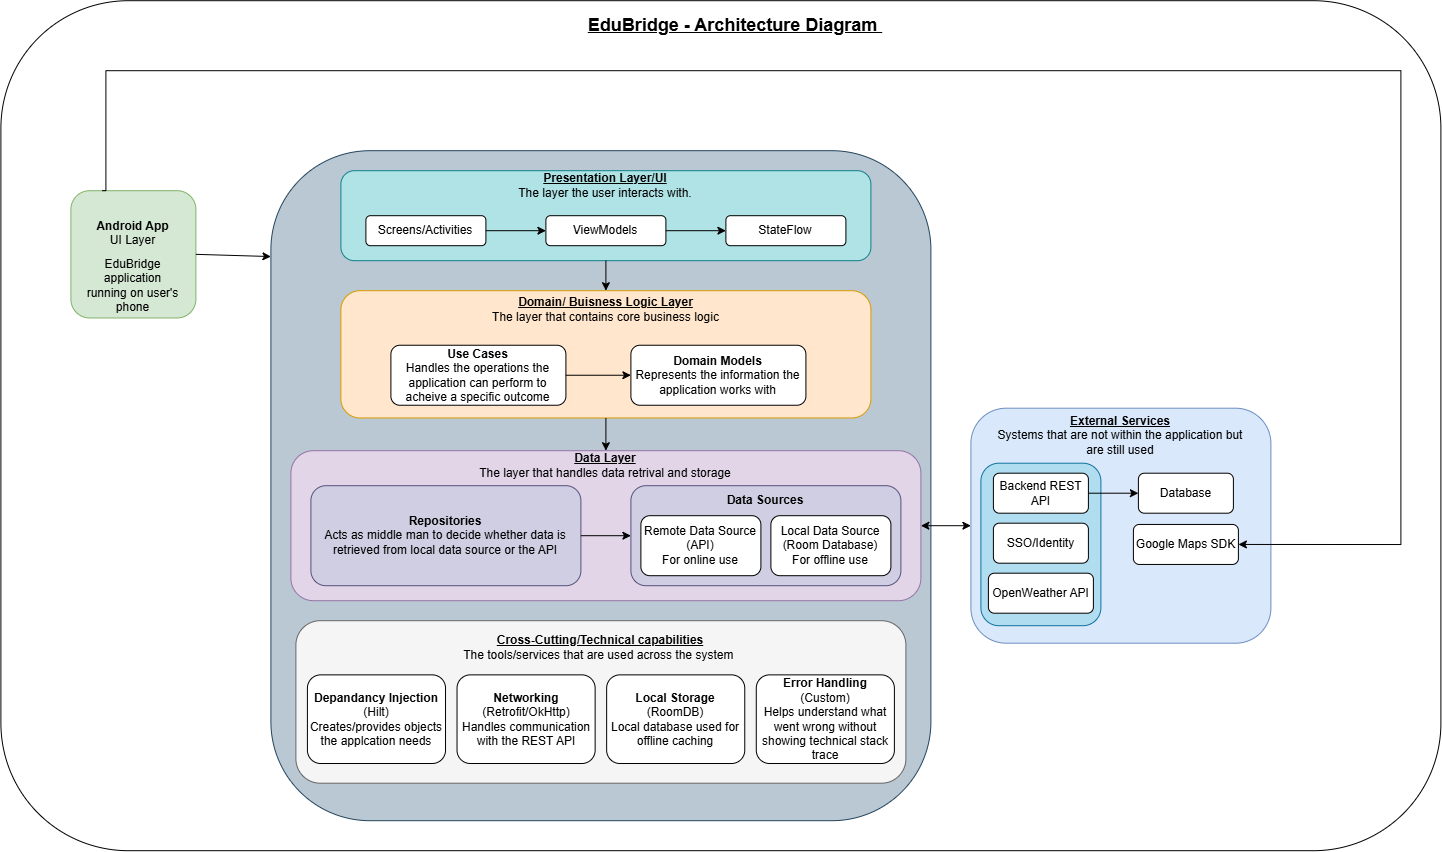

The diagram above was exported from draw.io. Its source (the exported page's mxGraphModel, read from the mxfile embedded in the PNG):
<mxGraphModel dx="3184" dy="2627" grid="1" gridSize="10" guides="1" tooltips="1" connect="1" arrows="1" fold="1" page="1" pageScale="1" pageWidth="827" pageHeight="1169" math="0" shadow="0">
  <root>
    <mxCell id="0" />
    <mxCell id="1" parent="0" />
    <mxCell id="IRs6Rq_9DtcsL5w9ulR6-66" parent="1" style="rounded=1;whiteSpace=wrap;html=1;" value="" vertex="1">
      <mxGeometry height="850" width="1440" x="-120" y="-60" as="geometry" />
    </mxCell>
    <mxCell id="IRs6Rq_9DtcsL5w9ulR6-1" parent="1" style="rounded=1;whiteSpace=wrap;html=1;fillColor=#bac8d3;strokeColor=#23445d;" value="" vertex="1">
      <mxGeometry height="670" width="660" x="150" y="90" as="geometry" />
    </mxCell>
    <mxCell id="IRs6Rq_9DtcsL5w9ulR6-14" parent="1" style="rounded=1;whiteSpace=wrap;html=1;fillColor=#d5e8d4;strokeColor=#82b366;" value="&lt;b&gt;Android App&lt;/b&gt;&lt;div&gt;UI Layer&lt;/div&gt;&lt;div&gt;&lt;br&gt;&lt;/div&gt;&lt;div style=&quot;&quot;&gt;&lt;br&gt;&lt;/div&gt;&lt;div style=&quot;&quot;&gt;&lt;br&gt;&lt;/div&gt;" vertex="1">
      <mxGeometry height="127.27" width="125" x="-50" y="130" as="geometry" />
    </mxCell>
    <mxCell id="IRs6Rq_9DtcsL5w9ulR6-19" connectable="0" parent="1" style="group" value="" vertex="1">
      <mxGeometry height="90" width="530" x="220" y="110" as="geometry" />
    </mxCell>
    <mxCell id="IRs6Rq_9DtcsL5w9ulR6-2" parent="IRs6Rq_9DtcsL5w9ulR6-19" style="rounded=1;whiteSpace=wrap;html=1;fillColor=#b0e3e6;strokeColor=#0e8088;" value="" vertex="1">
      <mxGeometry height="90" width="530" as="geometry" />
    </mxCell>
    <mxCell id="IRs6Rq_9DtcsL5w9ulR6-5" parent="IRs6Rq_9DtcsL5w9ulR6-19" style="text;html=1;whiteSpace=wrap;strokeColor=none;fillColor=none;align=center;verticalAlign=middle;rounded=0;" value="&lt;b&gt;&lt;u&gt;Presentation Layer/UI&lt;/u&gt;&lt;/b&gt;&lt;div&gt;The layer the user interacts with.&lt;/div&gt;" vertex="1">
      <mxGeometry height="30" width="200" x="165" as="geometry" />
    </mxCell>
    <mxCell id="IRs6Rq_9DtcsL5w9ulR6-6" parent="IRs6Rq_9DtcsL5w9ulR6-19" style="rounded=1;whiteSpace=wrap;html=1;" value="Screens/Activities" vertex="1">
      <mxGeometry height="30" width="120" x="25" y="45" as="geometry" />
    </mxCell>
    <mxCell id="IRs6Rq_9DtcsL5w9ulR6-7" parent="IRs6Rq_9DtcsL5w9ulR6-19" style="rounded=1;whiteSpace=wrap;html=1;" value="ViewModels" vertex="1">
      <mxGeometry height="30" width="120" x="205" y="45" as="geometry" />
    </mxCell>
    <mxCell id="IRs6Rq_9DtcsL5w9ulR6-8" parent="IRs6Rq_9DtcsL5w9ulR6-19" style="rounded=1;whiteSpace=wrap;html=1;" value="StateFlow" vertex="1">
      <mxGeometry height="30" width="120" x="385" y="45" as="geometry" />
    </mxCell>
    <mxCell id="IRs6Rq_9DtcsL5w9ulR6-56" edge="1" parent="IRs6Rq_9DtcsL5w9ulR6-19" source="IRs6Rq_9DtcsL5w9ulR6-6" style="endArrow=classic;html=1;rounded=0;exitX=1;exitY=0.5;exitDx=0;exitDy=0;entryX=0;entryY=0.5;entryDx=0;entryDy=0;" target="IRs6Rq_9DtcsL5w9ulR6-7" value="">
      <mxGeometry height="50" relative="1" width="50" as="geometry">
        <mxPoint x="800" y="130" as="sourcePoint" />
        <mxPoint x="850" y="80" as="targetPoint" />
      </mxGeometry>
    </mxCell>
    <mxCell id="IRs6Rq_9DtcsL5w9ulR6-57" edge="1" parent="IRs6Rq_9DtcsL5w9ulR6-19" source="IRs6Rq_9DtcsL5w9ulR6-7" style="endArrow=classic;html=1;rounded=0;exitX=1;exitY=0.5;exitDx=0;exitDy=0;entryX=0;entryY=0.5;entryDx=0;entryDy=0;" target="IRs6Rq_9DtcsL5w9ulR6-8" value="">
      <mxGeometry height="50" relative="1" width="50" as="geometry">
        <mxPoint x="640" y="130" as="sourcePoint" />
        <mxPoint x="690" y="80" as="targetPoint" />
      </mxGeometry>
    </mxCell>
    <mxCell id="IRs6Rq_9DtcsL5w9ulR6-20" connectable="0" parent="1" style="group" value="" vertex="1">
      <mxGeometry height="140" width="530" x="220" y="230" as="geometry" />
    </mxCell>
    <mxCell id="IRs6Rq_9DtcsL5w9ulR6-4" parent="IRs6Rq_9DtcsL5w9ulR6-20" style="rounded=1;whiteSpace=wrap;html=1;fillColor=#ffe6cc;strokeColor=#d79b00;" value="" vertex="1">
      <mxGeometry height="127.27272727272727" width="530" as="geometry" />
    </mxCell>
    <mxCell id="IRs6Rq_9DtcsL5w9ulR6-10" parent="IRs6Rq_9DtcsL5w9ulR6-20" style="text;html=1;whiteSpace=wrap;strokeColor=none;fillColor=none;align=center;verticalAlign=middle;rounded=0;" value="&lt;b&gt;&lt;u&gt;Domain/ Buisness Logic Layer&lt;/u&gt;&lt;/b&gt;&lt;div&gt;The layer that contains core business logic&lt;/div&gt;" vertex="1">
      <mxGeometry height="38.18" width="235" x="147.5" as="geometry" />
    </mxCell>
    <mxCell id="IRs6Rq_9DtcsL5w9ulR6-12" parent="IRs6Rq_9DtcsL5w9ulR6-20" style="rounded=1;whiteSpace=wrap;html=1;" value="&lt;b&gt;Use Cases&lt;/b&gt;&lt;div&gt;Handles the operations the application can perform to acheive a specific outcome&lt;/div&gt;" vertex="1">
      <mxGeometry height="60" width="175" x="50" y="54.54" as="geometry" />
    </mxCell>
    <mxCell id="IRs6Rq_9DtcsL5w9ulR6-13" parent="IRs6Rq_9DtcsL5w9ulR6-20" style="rounded=1;whiteSpace=wrap;html=1;" value="&lt;b&gt;Domain Models&lt;/b&gt;&lt;div&gt;Represents the information the application works with&lt;/div&gt;" vertex="1">
      <mxGeometry height="60" width="175" x="290" y="54.54" as="geometry" />
    </mxCell>
    <mxCell id="IRs6Rq_9DtcsL5w9ulR6-58" edge="1" parent="IRs6Rq_9DtcsL5w9ulR6-20" source="IRs6Rq_9DtcsL5w9ulR6-12" style="endArrow=classic;html=1;rounded=0;exitX=1;exitY=0.5;exitDx=0;exitDy=0;entryX=0;entryY=0.5;entryDx=0;entryDy=0;" target="IRs6Rq_9DtcsL5w9ulR6-13" value="">
      <mxGeometry height="50" relative="1" width="50" as="geometry">
        <mxPoint x="650" y="20" as="sourcePoint" />
        <mxPoint x="700" y="-30" as="targetPoint" />
      </mxGeometry>
    </mxCell>
    <mxCell id="IRs6Rq_9DtcsL5w9ulR6-25" connectable="0" parent="1" style="group" value="" vertex="1">
      <mxGeometry height="150" width="630" x="170" y="390" as="geometry" />
    </mxCell>
    <mxCell id="IRs6Rq_9DtcsL5w9ulR6-3" parent="IRs6Rq_9DtcsL5w9ulR6-25" style="rounded=1;whiteSpace=wrap;html=1;fillColor=#e1d5e7;strokeColor=#9673a6;" value="" vertex="1">
      <mxGeometry height="150" width="630" as="geometry" />
    </mxCell>
    <mxCell id="IRs6Rq_9DtcsL5w9ulR6-11" parent="IRs6Rq_9DtcsL5w9ulR6-25" style="text;html=1;whiteSpace=wrap;strokeColor=none;fillColor=none;align=center;verticalAlign=middle;rounded=0;" value="&lt;b&gt;&lt;u&gt;Data Layer&lt;/u&gt;&lt;/b&gt;&lt;div&gt;The layer that handles data retrival and storage&lt;/div&gt;" vertex="1">
      <mxGeometry height="30" width="300" x="165" as="geometry" />
    </mxCell>
    <mxCell id="IRs6Rq_9DtcsL5w9ulR6-23" parent="IRs6Rq_9DtcsL5w9ulR6-25" style="rounded=1;whiteSpace=wrap;html=1;fillColor=#d0cee2;strokeColor=#56517e;" value="&lt;b&gt;Repositories&lt;/b&gt;&lt;div&gt;Acts as middle man to decide whether data is retrieved from local data source or the API&lt;/div&gt;" vertex="1">
      <mxGeometry height="100" width="270" x="20" y="35" as="geometry" />
    </mxCell>
    <mxCell id="IRs6Rq_9DtcsL5w9ulR6-24" connectable="0" parent="IRs6Rq_9DtcsL5w9ulR6-25" style="group" value="" vertex="1">
      <mxGeometry height="100" width="270" x="340" y="35" as="geometry" />
    </mxCell>
    <mxCell id="IRs6Rq_9DtcsL5w9ulR6-15" parent="IRs6Rq_9DtcsL5w9ulR6-24" style="rounded=1;whiteSpace=wrap;html=1;fillColor=#d0cee2;strokeColor=#56517e;" value="" vertex="1">
      <mxGeometry height="100" width="270" as="geometry" />
    </mxCell>
    <mxCell id="IRs6Rq_9DtcsL5w9ulR6-16" parent="IRs6Rq_9DtcsL5w9ulR6-24" style="rounded=1;whiteSpace=wrap;html=1;" value="Remote Data Source&lt;div&gt;(API)&lt;/div&gt;&lt;div&gt;For online use&lt;/div&gt;" vertex="1">
      <mxGeometry height="60" width="120" x="10" y="30" as="geometry" />
    </mxCell>
    <mxCell id="IRs6Rq_9DtcsL5w9ulR6-21" parent="IRs6Rq_9DtcsL5w9ulR6-24" style="rounded=1;whiteSpace=wrap;html=1;" value="Local Data Source&lt;div&gt;(Room Database)&lt;/div&gt;&lt;div&gt;For offline use&lt;/div&gt;" vertex="1">
      <mxGeometry height="60" width="120" x="140" y="30" as="geometry" />
    </mxCell>
    <mxCell id="IRs6Rq_9DtcsL5w9ulR6-22" parent="IRs6Rq_9DtcsL5w9ulR6-24" style="text;html=1;whiteSpace=wrap;strokeColor=none;fillColor=none;align=center;verticalAlign=middle;rounded=0;" value="&lt;b&gt;Data Sources&lt;/b&gt;" vertex="1">
      <mxGeometry height="30" width="80" x="95" as="geometry" />
    </mxCell>
    <mxCell id="IRs6Rq_9DtcsL5w9ulR6-59" edge="1" parent="IRs6Rq_9DtcsL5w9ulR6-25" source="IRs6Rq_9DtcsL5w9ulR6-23" style="endArrow=classic;html=1;rounded=0;exitX=1;exitY=0.5;exitDx=0;exitDy=0;entryX=0;entryY=0.5;entryDx=0;entryDy=0;" target="IRs6Rq_9DtcsL5w9ulR6-15" value="">
      <mxGeometry height="50" relative="1" width="50" as="geometry">
        <mxPoint x="840" y="-140" as="sourcePoint" />
        <mxPoint x="890" y="-190" as="targetPoint" />
      </mxGeometry>
    </mxCell>
    <mxCell id="IRs6Rq_9DtcsL5w9ulR6-40" connectable="0" parent="1" style="group" value="" vertex="1">
      <mxGeometry height="235" width="300" x="850" y="347.5" as="geometry" />
    </mxCell>
    <mxCell id="IRs6Rq_9DtcsL5w9ulR6-26" parent="IRs6Rq_9DtcsL5w9ulR6-40" style="rounded=1;whiteSpace=wrap;html=1;fillColor=#dae8fc;strokeColor=#6c8ebf;" value="&lt;div&gt;&lt;br&gt;&lt;/div&gt;" vertex="1">
      <mxGeometry height="235" width="300" as="geometry" />
    </mxCell>
    <mxCell id="IRs6Rq_9DtcsL5w9ulR6-27" parent="IRs6Rq_9DtcsL5w9ulR6-40" style="text;html=1;whiteSpace=wrap;strokeColor=none;fillColor=none;align=center;verticalAlign=middle;rounded=0;" value="&lt;b&gt;&lt;u&gt;External Services&lt;/u&gt;&lt;/b&gt;&lt;div&gt;Systems that are not within the application but are still used&lt;/div&gt;" vertex="1">
      <mxGeometry height="30" width="250" x="25" y="12.5" as="geometry" />
    </mxCell>
    <mxCell id="IRs6Rq_9DtcsL5w9ulR6-32" parent="IRs6Rq_9DtcsL5w9ulR6-40" style="rounded=1;whiteSpace=wrap;html=1;" value="Google Maps SDK" vertex="1">
      <mxGeometry height="40" width="105" x="162.5" y="116.25" as="geometry" />
    </mxCell>
    <mxCell id="IRs6Rq_9DtcsL5w9ulR6-37" connectable="0" parent="IRs6Rq_9DtcsL5w9ulR6-40" style="group" value="" vertex="1">
      <mxGeometry height="162.5" width="120" x="10" y="55" as="geometry" />
    </mxCell>
    <mxCell id="IRs6Rq_9DtcsL5w9ulR6-34" parent="IRs6Rq_9DtcsL5w9ulR6-37" style="rounded=1;whiteSpace=wrap;html=1;fillColor=#b1ddf0;strokeColor=#10739e;" value="" vertex="1">
      <mxGeometry height="162.5" width="120" as="geometry" />
    </mxCell>
    <mxCell id="IRs6Rq_9DtcsL5w9ulR6-17" parent="IRs6Rq_9DtcsL5w9ulR6-37" style="rounded=1;whiteSpace=wrap;html=1;" value="Backend REST API" vertex="1">
      <mxGeometry height="40" width="95" x="12.5" y="10" as="geometry" />
    </mxCell>
    <mxCell id="IRs6Rq_9DtcsL5w9ulR6-30" parent="IRs6Rq_9DtcsL5w9ulR6-37" style="rounded=1;whiteSpace=wrap;html=1;" value="SSO/Identity" vertex="1">
      <mxGeometry height="40" width="95" x="12.5" y="60" as="geometry" />
    </mxCell>
    <mxCell id="IRs6Rq_9DtcsL5w9ulR6-33" parent="IRs6Rq_9DtcsL5w9ulR6-37" style="rounded=1;whiteSpace=wrap;html=1;" value="OpenWeather API" vertex="1">
      <mxGeometry height="40" width="105" x="7.5" y="110" as="geometry" />
    </mxCell>
    <mxCell id="IRs6Rq_9DtcsL5w9ulR6-60" edge="1" parent="IRs6Rq_9DtcsL5w9ulR6-40" source="IRs6Rq_9DtcsL5w9ulR6-17" style="endArrow=classic;html=1;rounded=0;exitX=1;exitY=0.5;exitDx=0;exitDy=0;entryX=0;entryY=0.5;entryDx=0;entryDy=0;" target="IRs6Rq_9DtcsL5w9ulR6-28" value="">
      <mxGeometry height="50" relative="1" width="50" as="geometry">
        <mxPoint x="150" y="-67.5" as="sourcePoint" />
        <mxPoint x="170" y="82.5" as="targetPoint" />
      </mxGeometry>
    </mxCell>
    <mxCell id="IRs6Rq_9DtcsL5w9ulR6-28" parent="IRs6Rq_9DtcsL5w9ulR6-40" style="rounded=1;whiteSpace=wrap;html=1;" value="Database&lt;span style=&quot;color: rgba(0, 0, 0, 0); font-family: monospace; font-size: 0px; text-align: start; white-space: nowrap;&quot;&gt;%3CmxGraphModel%3E%3Croot%3E%3CmxCell%20id%3D%220%22%2F%3E%3CmxCell%20id%3D%221%22%20parent%3D%220%22%2F%3E%3CmxCell%20id%3D%222%22%20parent%3D%221%22%20style%3D%22rounded%3D1%3BwhiteSpace%3Dwrap%3Bhtml%3D1%3B%22%20value%3D%22Backend%20API%22%20vertex%3D%221%22%3E%3CmxGeometry%20height%3D%2240%22%20width%3D%2295%22%20x%3D%22897.5%22%20y%3D%22340%22%20as%3D%22geometry%22%2F%3E%3C%2FmxCell%3E%3C%2Froot%3E%3C%2FmxGraphModel%3E&lt;/span&gt;" vertex="1">
      <mxGeometry height="40" width="95" x="167.5" y="65" as="geometry" />
    </mxCell>
    <mxCell id="IRs6Rq_9DtcsL5w9ulR6-42" connectable="0" parent="1" style="group" value="" vertex="1">
      <mxGeometry height="162.5" width="610" x="175" y="560" as="geometry" />
    </mxCell>
    <mxCell id="IRs6Rq_9DtcsL5w9ulR6-43" parent="IRs6Rq_9DtcsL5w9ulR6-42" style="rounded=1;whiteSpace=wrap;html=1;fillColor=#f5f5f5;fontColor=#333333;strokeColor=#666666;" value="" vertex="1">
      <mxGeometry height="162.50000000000006" width="610" as="geometry" />
    </mxCell>
    <mxCell id="IRs6Rq_9DtcsL5w9ulR6-44" parent="IRs6Rq_9DtcsL5w9ulR6-42" style="text;html=1;whiteSpace=wrap;strokeColor=none;fillColor=none;align=center;verticalAlign=middle;rounded=0;" value="&lt;b&gt;&lt;u&gt;Cross-Cutting/Technical capabilities&lt;/u&gt;&lt;/b&gt;&lt;div&gt;The tools/services that are used across the system&amp;nbsp;&lt;/div&gt;" vertex="1">
      <mxGeometry height="54.166666666666686" width="322.2641509433962" x="143.86792452830187" as="geometry" />
    </mxCell>
    <mxCell id="IRs6Rq_9DtcsL5w9ulR6-41" parent="IRs6Rq_9DtcsL5w9ulR6-42" style="rounded=1;whiteSpace=wrap;html=1;" value="&lt;b&gt;Depandancy Injection&lt;/b&gt;&lt;div&gt;(Hilt)&lt;/div&gt;&lt;div&gt;Creates/provides objects the applcation needs&lt;/div&gt;" vertex="1">
      <mxGeometry height="88.63636363636364" width="138.1132075471698" x="11.50943396226415" y="54.17159090909094" as="geometry" />
    </mxCell>
    <mxCell id="IRs6Rq_9DtcsL5w9ulR6-48" parent="IRs6Rq_9DtcsL5w9ulR6-42" style="rounded=1;whiteSpace=wrap;html=1;" value="&lt;b&gt;Networking&lt;/b&gt;&lt;div&gt;(Retrofit/OkHttp)&lt;/div&gt;&lt;div&gt;Handles communication with the REST API&lt;/div&gt;" vertex="1">
      <mxGeometry height="88.63636363636364" width="138.1132075471698" x="161.1320754716981" y="54.17159090909089" as="geometry" />
    </mxCell>
    <mxCell id="IRs6Rq_9DtcsL5w9ulR6-49" parent="IRs6Rq_9DtcsL5w9ulR6-42" style="rounded=1;whiteSpace=wrap;html=1;" value="&lt;div&gt;&lt;b&gt;Local Storage&lt;/b&gt;&lt;/div&gt;&lt;div&gt;(RoomDB)&lt;/div&gt;&lt;div&gt;Local database used for offline caching&lt;/div&gt;" vertex="1">
      <mxGeometry height="88.63636363636364" width="138.1132075471698" x="310.75471698113205" y="54.17159090909089" as="geometry" />
    </mxCell>
    <mxCell id="IRs6Rq_9DtcsL5w9ulR6-50" parent="IRs6Rq_9DtcsL5w9ulR6-42" style="rounded=1;whiteSpace=wrap;html=1;" value="&lt;div&gt;&lt;b&gt;Error Handling&lt;/b&gt;&lt;/div&gt;&lt;div&gt;(Custom)&lt;/div&gt;&lt;div&gt;Helps understand what went wrong without showing technical stack trace&lt;/div&gt;" vertex="1">
      <mxGeometry height="88.63636363636364" width="138.1132075471698" x="460.37735849056594" y="54.17159090909089" as="geometry" />
    </mxCell>
    <mxCell id="IRs6Rq_9DtcsL5w9ulR6-51" edge="1" parent="1" source="IRs6Rq_9DtcsL5w9ulR6-14" style="endArrow=classic;html=1;rounded=0;exitX=1;exitY=0.5;exitDx=0;exitDy=0;entryX=0;entryY=0.158;entryDx=0;entryDy=0;entryPerimeter=0;" target="IRs6Rq_9DtcsL5w9ulR6-1" value="">
      <mxGeometry height="50" relative="1" width="50" as="geometry">
        <mxPoint x="-100" y="550" as="sourcePoint" />
        <mxPoint x="-50" y="500" as="targetPoint" />
      </mxGeometry>
    </mxCell>
    <mxCell id="IRs6Rq_9DtcsL5w9ulR6-52" edge="1" parent="1" source="IRs6Rq_9DtcsL5w9ulR6-32" style="endArrow=none;html=1;rounded=0;strokeWidth=1;startArrow=classic;startFill=1;exitX=1;exitY=0.5;exitDx=0;exitDy=0;edgeStyle=orthogonalEdgeStyle;endFill=0;entryX=0.25;entryY=0;entryDx=0;entryDy=0;" target="IRs6Rq_9DtcsL5w9ulR6-14" value="">
      <mxGeometry height="50" relative="1" width="50" as="geometry">
        <Array as="points">
          <mxPoint x="1280.03" y="483.8" />
          <mxPoint x="1280.03" y="10.03" />
          <mxPoint x="-15" y="10.03" />
          <mxPoint x="-15" y="130.03" />
        </Array>
        <mxPoint x="1216" y="550" as="sourcePoint" />
        <mxPoint x="-50" y="70" as="targetPoint" />
      </mxGeometry>
    </mxCell>
    <mxCell id="IRs6Rq_9DtcsL5w9ulR6-53" edge="1" parent="1" source="IRs6Rq_9DtcsL5w9ulR6-4" style="endArrow=classic;html=1;rounded=0;exitX=0.5;exitY=1;exitDx=0;exitDy=0;entryX=0.5;entryY=0;entryDx=0;entryDy=0;" target="IRs6Rq_9DtcsL5w9ulR6-3" value="">
      <mxGeometry height="50" relative="1" width="50" as="geometry">
        <mxPoint x="880" y="170" as="sourcePoint" />
        <mxPoint x="930" y="120" as="targetPoint" />
      </mxGeometry>
    </mxCell>
    <mxCell id="IRs6Rq_9DtcsL5w9ulR6-54" edge="1" parent="1" source="IRs6Rq_9DtcsL5w9ulR6-2" style="endArrow=classic;html=1;rounded=0;exitX=0.5;exitY=1;exitDx=0;exitDy=0;entryX=0.5;entryY=0;entryDx=0;entryDy=0;" target="IRs6Rq_9DtcsL5w9ulR6-10" value="">
      <mxGeometry height="50" relative="1" width="50" as="geometry">
        <mxPoint x="880" y="170" as="sourcePoint" />
        <mxPoint x="930" y="120" as="targetPoint" />
      </mxGeometry>
    </mxCell>
    <mxCell id="IRs6Rq_9DtcsL5w9ulR6-55" edge="1" parent="1" source="IRs6Rq_9DtcsL5w9ulR6-3" style="endArrow=classic;html=1;rounded=0;startArrow=classic;startFill=1;entryX=0;entryY=0.5;entryDx=0;entryDy=0;exitX=1;exitY=0.5;exitDx=0;exitDy=0;" target="IRs6Rq_9DtcsL5w9ulR6-26" value="">
      <mxGeometry height="50" relative="1" width="50" as="geometry">
        <mxPoint x="780" y="475" as="sourcePoint" />
        <mxPoint x="1070" y="190" as="targetPoint" />
      </mxGeometry>
    </mxCell>
    <mxCell id="IRs6Rq_9DtcsL5w9ulR6-65" parent="1" style="text;html=1;whiteSpace=wrap;strokeColor=none;fillColor=none;align=center;verticalAlign=middle;rounded=0;" value="EduBridge application running on user's phone" vertex="1">
      <mxGeometry height="30" width="95" x="-35" y="210" as="geometry" />
    </mxCell>
    <mxCell id="IRs6Rq_9DtcsL5w9ulR6-68" parent="1" style="text;html=1;whiteSpace=wrap;strokeColor=none;fillColor=none;align=center;verticalAlign=middle;rounded=0;" value="&lt;span style=&quot;font-size: 18px;&quot;&gt;&lt;b&gt;&lt;u&gt;EduBridge - Architecture Diagram&amp;nbsp;&lt;/u&gt;&lt;/b&gt;&lt;/span&gt;" vertex="1">
      <mxGeometry height="30" width="370" x="430" y="-50" as="geometry" />
    </mxCell>
  </root>
</mxGraphModel>